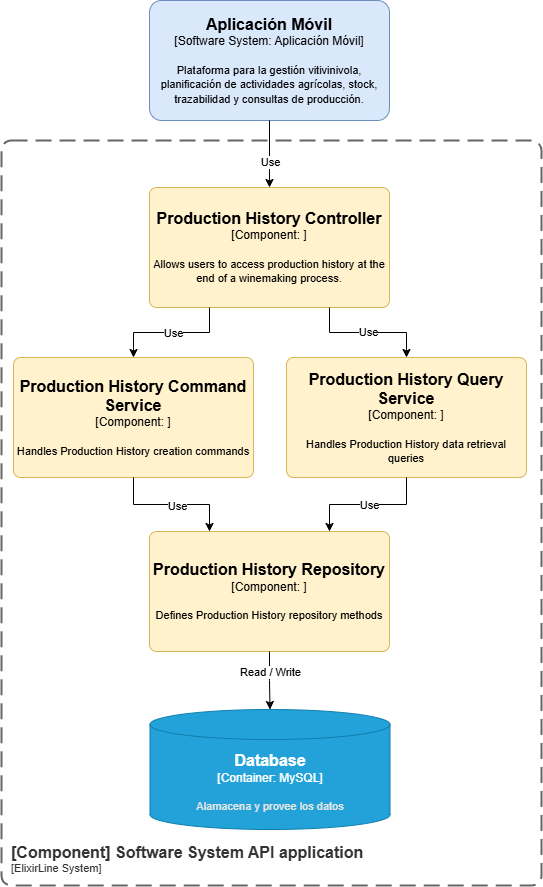

The diagram above was exported from draw.io. Its source (the exported page's mxGraphModel, read from the mxfile embedded in the PNG):
<mxGraphModel dx="3565" dy="2685" grid="0" gridSize="10" guides="1" tooltips="1" connect="1" arrows="1" fold="1" page="1" pageScale="1" pageWidth="1169" pageHeight="827" math="0" shadow="0">
  <root>
    <mxCell id="0" />
    <mxCell id="1" parent="0" />
    <object placeholders="1" c4Name="[Component] Software System API application" c4Type="SystemScopeBoundary" c4Application="ElixirLine System" label="&lt;font style=&quot;font-size: 16px&quot;&gt;&lt;b&gt;&lt;div style=&quot;text-align: left&quot;&gt;%c4Name%&lt;/div&gt;&lt;/b&gt;&lt;/font&gt;&lt;div style=&quot;text-align: left&quot;&gt;[%c4Application%]&lt;/div&gt;" id="guUeRO_6JmoM0xkmQUXF-1">
      <mxCell style="rounded=1;fontSize=11;whiteSpace=wrap;html=1;dashed=1;arcSize=20;fillColor=none;strokeColor=#666666;fontColor=#333333;labelBackgroundColor=none;align=left;verticalAlign=bottom;labelBorderColor=none;spacingTop=0;spacing=10;dashPattern=8 4;metaEdit=1;rotatable=0;perimeter=rectanglePerimeter;noLabel=0;labelPadding=0;allowArrows=0;connectable=0;expand=0;recursiveResize=0;editable=1;pointerEvents=0;absoluteArcSize=1;points=[[0.25,0,0],[0.5,0,0],[0.75,0,0],[1,0.25,0],[1,0.5,0],[1,0.75,0],[0.75,1,0],[0.5,1,0],[0.25,1,0],[0,0.75,0],[0,0.5,0],[0,0.25,0]];strokeWidth=2;" parent="1" vertex="1">
        <mxGeometry x="1115" y="124" width="540" height="745" as="geometry" />
      </mxCell>
    </object>
    <object placeholders="1" c4Name="Aplicación Móvil" c4Type="Software System: Aplicación Móvil" c4Description="Plataforma para la gestión vitivinivola, planificación de actividades agrícolas, stock, trazabilidad y consultas de producción." label="&lt;font style=&quot;font-size: 16px&quot;&gt;&lt;b&gt;%c4Name%&lt;/b&gt;&lt;/font&gt;&lt;div&gt;[%c4Type%]&lt;/div&gt;&lt;br&gt;&lt;div&gt;&lt;font style=&quot;font-size: 11px&quot;&gt;&lt;font&gt;%c4Description%&lt;/font&gt;&lt;/font&gt;&lt;/div&gt;" id="cM8FHJSD_PdbAygEBLsv-2">
      <mxCell style="rounded=1;whiteSpace=wrap;html=1;labelBackgroundColor=none;fillColor=#dae8fc;align=center;arcSize=10;strokeColor=#6c8ebf;metaEdit=1;resizable=0;points=[[0.25,0,0],[0.5,0,0],[0.75,0,0],[1,0.25,0],[1,0.5,0],[1,0.75,0],[0.75,1,0],[0.5,1,0],[0.25,1,0],[0,0.75,0],[0,0.5,0],[0,0.25,0]];fontColor=#000000;" parent="1" vertex="1">
        <mxGeometry x="1263" y="-16" width="240" height="120" as="geometry" />
      </mxCell>
    </object>
    <object placeholders="1" c4Name="Database" c4Type="Container" c4Technology="MySQL" c4Description="Alamacena y provee los datos" label="&lt;font style=&quot;font-size: 16px&quot;&gt;&lt;b&gt;%c4Name%&lt;/b&gt;&lt;/font&gt;&lt;div&gt;[%c4Type%:&amp;nbsp;%c4Technology%]&lt;/div&gt;&lt;br&gt;&lt;div&gt;&lt;font style=&quot;font-size: 11px&quot;&gt;&lt;font color=&quot;#E6E6E6&quot;&gt;%c4Description%&lt;/font&gt;&lt;/div&gt;" id="cM8FHJSD_PdbAygEBLsv-9">
      <mxCell style="shape=cylinder3;size=15;whiteSpace=wrap;html=1;boundedLbl=1;rounded=0;labelBackgroundColor=none;fillColor=#23A2D9;fontSize=12;fontColor=#ffffff;align=center;strokeColor=#0E7DAD;metaEdit=1;points=[[0.5,0,0],[1,0.25,0],[1,0.5,0],[1,0.75,0],[0.5,1,0],[0,0.75,0],[0,0.5,0],[0,0.25,0]];resizable=0;" parent="1" vertex="1">
        <mxGeometry x="1263.5" y="693" width="240" height="120" as="geometry" />
      </mxCell>
    </object>
    <object placeholders="1" c4Name="Production History Repository" c4Type="Component" c4Technology="" c4Description="Defines Production History repository methods" label="&lt;font style=&quot;font-size: 16px&quot;&gt;&lt;b&gt;%c4Name%&lt;/b&gt;&lt;/font&gt;&lt;div&gt;[%c4Type%: %c4Technology%]&lt;/div&gt;&lt;br&gt;&lt;div&gt;&lt;font style=&quot;font-size: 11px&quot;&gt;%c4Description%&lt;/font&gt;&lt;/div&gt;" id="1ksmnzgvbwvNceIx4dAu-21">
      <mxCell style="rounded=1;whiteSpace=wrap;html=1;labelBackgroundColor=none;fillColor=#fff2cc;align=center;arcSize=6;strokeColor=#d6b656;metaEdit=1;resizable=0;points=[[0.25,0,0],[0.5,0,0],[0.75,0,0],[1,0.25,0],[1,0.5,0],[1,0.75,0],[0.75,1,0],[0.5,1,0],[0.25,1,0],[0,0.75,0],[0,0.5,0],[0,0.25,0]];" parent="1" vertex="1">
        <mxGeometry x="1263" y="515" width="240" height="120" as="geometry" />
      </mxCell>
    </object>
    <object placeholders="1" c4Name="Production History Command Service" c4Type="Component" c4Technology="" c4Description="Handles Production History creation commands" label="&lt;font style=&quot;font-size: 16px&quot;&gt;&lt;b&gt;%c4Name%&lt;/b&gt;&lt;/font&gt;&lt;div&gt;[%c4Type%: %c4Technology%]&lt;/div&gt;&lt;br&gt;&lt;div&gt;&lt;font style=&quot;font-size: 11px&quot;&gt;%c4Description%&lt;/font&gt;&lt;/div&gt;" id="1ksmnzgvbwvNceIx4dAu-22">
      <mxCell style="rounded=1;whiteSpace=wrap;html=1;labelBackgroundColor=none;fillColor=#fff2cc;align=center;arcSize=6;strokeColor=#d6b656;metaEdit=1;resizable=0;points=[[0.25,0,0],[0.5,0,0],[0.75,0,0],[1,0.25,0],[1,0.5,0],[1,0.75,0],[0.75,1,0],[0.5,1,0],[0.25,1,0],[0,0.75,0],[0,0.5,0],[0,0.25,0]];" parent="1" vertex="1">
        <mxGeometry x="1127" y="341" width="240" height="120" as="geometry" />
      </mxCell>
    </object>
    <object placeholders="1" c4Name="Production History Query Service" c4Type="Component" c4Technology="" c4Description="Handles Production History data retrieval queries" label="&lt;font style=&quot;font-size: 16px&quot;&gt;&lt;b&gt;%c4Name%&lt;/b&gt;&lt;/font&gt;&lt;div&gt;[%c4Type%: %c4Technology%]&lt;/div&gt;&lt;br&gt;&lt;div&gt;&lt;font style=&quot;font-size: 11px&quot;&gt;%c4Description%&lt;/font&gt;&lt;/div&gt;" id="1ksmnzgvbwvNceIx4dAu-23">
      <mxCell style="rounded=1;whiteSpace=wrap;html=1;labelBackgroundColor=none;fillColor=#fff2cc;align=center;arcSize=6;strokeColor=#d6b656;metaEdit=1;resizable=0;points=[[0.25,0,0],[0.5,0,0],[0.75,0,0],[1,0.25,0],[1,0.5,0],[1,0.75,0],[0.75,1,0],[0.5,1,0],[0.25,1,0],[0,0.75,0],[0,0.5,0],[0,0.25,0]];" parent="1" vertex="1">
        <mxGeometry x="1400" y="341" width="240" height="120" as="geometry" />
      </mxCell>
    </object>
    <object placeholders="1" c4Name="Production History Controller" c4Type="Component" c4Technology="" c4Description="Allows users to access production history at the end of a winemaking process." label="&lt;font style=&quot;font-size: 16px&quot;&gt;&lt;b&gt;%c4Name%&lt;/b&gt;&lt;/font&gt;&lt;div&gt;[%c4Type%: %c4Technology%]&lt;/div&gt;&lt;br&gt;&lt;div&gt;&lt;font style=&quot;font-size: 11px&quot;&gt;%c4Description%&lt;/font&gt;&lt;/div&gt;" id="1ksmnzgvbwvNceIx4dAu-24">
      <mxCell style="rounded=1;whiteSpace=wrap;html=1;labelBackgroundColor=none;fillColor=#fff2cc;align=center;arcSize=6;strokeColor=#d6b656;metaEdit=1;resizable=0;points=[[0.25,0,0],[0.5,0,0],[0.75,0,0],[1,0.25,0],[1,0.5,0],[1,0.75,0],[0.75,1,0],[0.5,1,0],[0.25,1,0],[0,0.75,0],[0,0.5,0],[0,0.25,0]];" parent="1" vertex="1">
        <mxGeometry x="1263" y="171" width="240" height="120" as="geometry" />
      </mxCell>
    </object>
    <mxCell id="1ksmnzgvbwvNceIx4dAu-33" style="edgeStyle=orthogonalEdgeStyle;rounded=0;orthogonalLoop=1;jettySize=auto;html=1;entryX=0.5;entryY=0;entryDx=0;entryDy=0;entryPerimeter=0;exitX=0.5;exitY=1;exitDx=0;exitDy=0;exitPerimeter=0;" parent="1" source="1ksmnzgvbwvNceIx4dAu-21" target="cM8FHJSD_PdbAygEBLsv-9" edge="1">
      <mxGeometry relative="1" as="geometry" />
    </mxCell>
    <mxCell id="1ksmnzgvbwvNceIx4dAu-99" value="Read / Write" style="edgeLabel;html=1;align=center;verticalAlign=middle;resizable=0;points=[];" parent="1ksmnzgvbwvNceIx4dAu-33" vertex="1" connectable="0">
      <mxGeometry x="-0.8747" relative="1" as="geometry">
        <mxPoint y="17" as="offset" />
      </mxGeometry>
    </mxCell>
    <mxCell id="1ksmnzgvbwvNceIx4dAu-39" style="edgeStyle=orthogonalEdgeStyle;rounded=0;orthogonalLoop=1;jettySize=auto;html=1;exitX=0.5;exitY=1;exitDx=0;exitDy=0;exitPerimeter=0;entryX=0.5;entryY=0;entryDx=0;entryDy=0;entryPerimeter=0;" parent="1" source="cM8FHJSD_PdbAygEBLsv-2" target="1ksmnzgvbwvNceIx4dAu-24" edge="1">
      <mxGeometry relative="1" as="geometry" />
    </mxCell>
    <mxCell id="1ksmnzgvbwvNceIx4dAu-70" value="Use" style="edgeLabel;html=1;align=center;verticalAlign=middle;resizable=0;points=[];" parent="1ksmnzgvbwvNceIx4dAu-39" vertex="1" connectable="0">
      <mxGeometry x="0.8064" relative="1" as="geometry">
        <mxPoint y="-19" as="offset" />
      </mxGeometry>
    </mxCell>
    <mxCell id="1ksmnzgvbwvNceIx4dAu-57" style="edgeStyle=orthogonalEdgeStyle;rounded=0;orthogonalLoop=1;jettySize=auto;html=1;exitX=0.25;exitY=1;exitDx=0;exitDy=0;exitPerimeter=0;entryX=0.5;entryY=0;entryDx=0;entryDy=0;entryPerimeter=0;" parent="1" source="1ksmnzgvbwvNceIx4dAu-24" target="1ksmnzgvbwvNceIx4dAu-22" edge="1">
      <mxGeometry relative="1" as="geometry" />
    </mxCell>
    <mxCell id="1ksmnzgvbwvNceIx4dAu-83" value="Use" style="edgeLabel;html=1;align=center;verticalAlign=middle;resizable=0;points=[];" parent="1ksmnzgvbwvNceIx4dAu-57" vertex="1" connectable="0">
      <mxGeometry x="-0.0221" relative="1" as="geometry">
        <mxPoint as="offset" />
      </mxGeometry>
    </mxCell>
    <mxCell id="1ksmnzgvbwvNceIx4dAu-58" style="edgeStyle=orthogonalEdgeStyle;rounded=0;orthogonalLoop=1;jettySize=auto;html=1;exitX=0.75;exitY=1;exitDx=0;exitDy=0;exitPerimeter=0;entryX=0.5;entryY=0;entryDx=0;entryDy=0;entryPerimeter=0;" parent="1" source="1ksmnzgvbwvNceIx4dAu-24" target="1ksmnzgvbwvNceIx4dAu-23" edge="1">
      <mxGeometry relative="1" as="geometry" />
    </mxCell>
    <mxCell id="1ksmnzgvbwvNceIx4dAu-84" value="Use" style="edgeLabel;html=1;align=center;verticalAlign=middle;resizable=0;points=[];" parent="1ksmnzgvbwvNceIx4dAu-58" vertex="1" connectable="0">
      <mxGeometry x="-0.0055" y="1" relative="1" as="geometry">
        <mxPoint as="offset" />
      </mxGeometry>
    </mxCell>
    <mxCell id="1ksmnzgvbwvNceIx4dAu-59" style="edgeStyle=orthogonalEdgeStyle;rounded=0;orthogonalLoop=1;jettySize=auto;html=1;exitX=0.5;exitY=1;exitDx=0;exitDy=0;exitPerimeter=0;entryX=0.25;entryY=0;entryDx=0;entryDy=0;entryPerimeter=0;" parent="1" source="1ksmnzgvbwvNceIx4dAu-22" target="1ksmnzgvbwvNceIx4dAu-21" edge="1">
      <mxGeometry relative="1" as="geometry" />
    </mxCell>
    <mxCell id="1ksmnzgvbwvNceIx4dAu-90" value="Use" style="edgeLabel;html=1;align=center;verticalAlign=middle;resizable=0;points=[];" parent="1ksmnzgvbwvNceIx4dAu-59" vertex="1" connectable="0">
      <mxGeometry x="0.0749" y="-1" relative="1" as="geometry">
        <mxPoint as="offset" />
      </mxGeometry>
    </mxCell>
    <mxCell id="1ksmnzgvbwvNceIx4dAu-60" style="edgeStyle=orthogonalEdgeStyle;rounded=0;orthogonalLoop=1;jettySize=auto;html=1;exitX=0.5;exitY=1;exitDx=0;exitDy=0;exitPerimeter=0;entryX=0.75;entryY=0;entryDx=0;entryDy=0;entryPerimeter=0;" parent="1" source="1ksmnzgvbwvNceIx4dAu-23" target="1ksmnzgvbwvNceIx4dAu-21" edge="1">
      <mxGeometry relative="1" as="geometry" />
    </mxCell>
    <mxCell id="1ksmnzgvbwvNceIx4dAu-89" value="Use" style="edgeLabel;html=1;align=center;verticalAlign=middle;resizable=0;points=[];" parent="1ksmnzgvbwvNceIx4dAu-60" vertex="1" connectable="0">
      <mxGeometry x="-0.008" relative="1" as="geometry">
        <mxPoint as="offset" />
      </mxGeometry>
    </mxCell>
  </root>
</mxGraphModel>